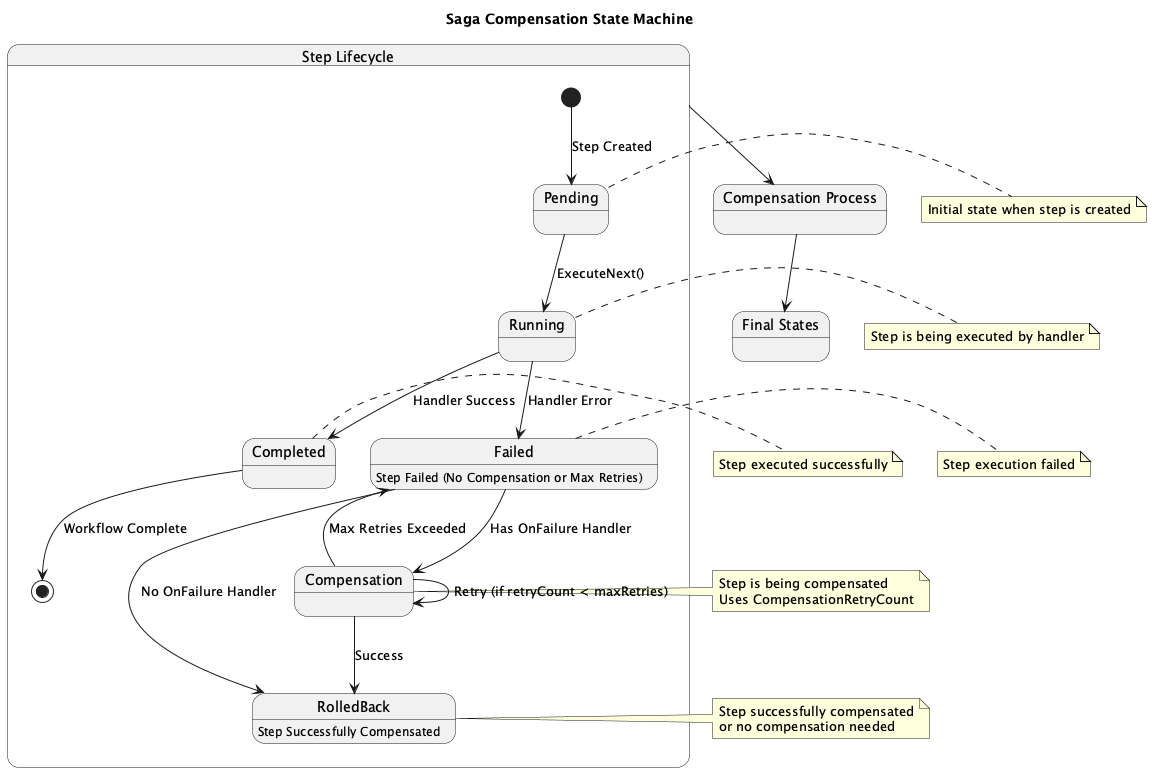

The diagram above was rendered by PlantUML. Its source (embedded in the PNG):
@startuml Saga Compensation States

title Saga Compensation State Machine

state "Step Lifecycle" as lifecycle {
    [*] --> Pending : Step Created

    Pending --> Running : ExecuteNext()
    Running --> Completed : Handler Success
    Running --> Failed : Handler Error

    Completed --> [*] : Workflow Complete
    Failed --> Compensation : Has OnFailure Handler
    Failed --> RolledBack : No OnFailure Handler
}

state "Compensation Process" as compensation {
    Compensation --> Compensation : Retry (if retryCount < maxRetries)
    Compensation --> RolledBack : Success
    Compensation --> Failed : Max Retries Exceeded
}

state "Final States" as final {
    RolledBack : Step Successfully Compensated
    Failed : Step Failed (No Compensation or Max Retries)
}

lifecycle --> compensation
compensation --> final

note right of Pending
  Initial state when step is created
end note

note right of Running
  Step is being executed by handler
end note

note right of Completed
  Step executed successfully
end note

note right of Failed
  Step execution failed
end note

note right of Compensation
  Step is being compensated
  Uses CompensationRetryCount
end note

note right of RolledBack
  Step successfully compensated
  or no compensation needed
end note

@enduml